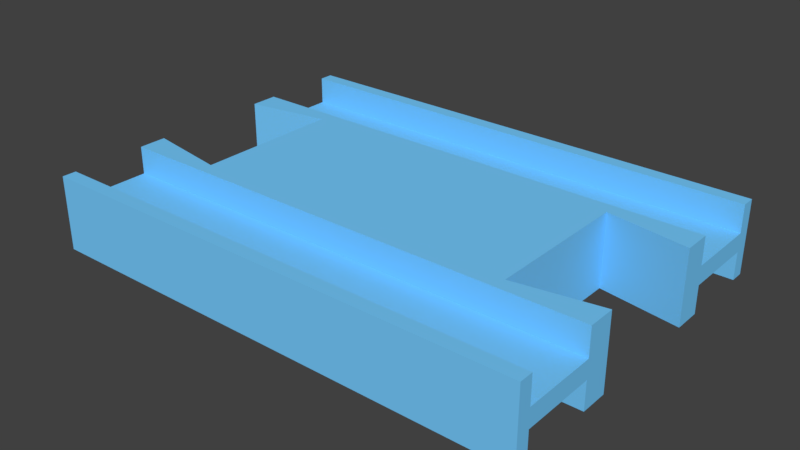 # Source: straight_f.blend  (saved by Blender 2.78.0; exported with 4.5.12 LTS)
import bpy
from mathutils import Matrix  # noqa: F401  (used for matrix-valued properties, if any)

bpy.ops.wm.read_factory_settings(use_empty=True)
scene = bpy.context.scene
scene.name = 'Scene'

# ---- collections
col_collection_1 = bpy.data.collections.new('Collection 1'); scene.collection.children.link(col_collection_1)

# ---- materials (node trees are filled in below, after node groups)
mat_material_003 = bpy.data.materials.new('Material.003')
mat_material_003.alpha_threshold = 0.0
mat_material_003.use_transparent_shadow = False
mat_material_003.diffuse_color = (0.1845, 0.6038, 1.0, 1.0)
mat_material_003.roughness = 0.5
mat_material_003.specular_intensity = 0.0

# ---- material node trees

# ---- world
world_world = bpy.data.worlds.new('World'); scene.world = world_world
world_world.color = (0.05088, 0.05088, 0.05088)
world_world.use_sun_shadow = False
world_world.sun_shadow_jitter_overblur = 0.0
world_world.cycles.sampling_method = 'MANUAL'

# ---- meshes
me_cube_004 = bpy.data.meshes.new('Cube.004')
me_cube_004.from_pydata([(0.5, -1.0, -1.0), (0.08605, 0.0, -1.0), (0.5, -0.9211, -1.0), (0.5, -0.5, -1.0), (0.08605, -0.4211, -1.0), (0.5, -0.3421, -1.0), (0.5, -0.9211, -0.25), (0.5, -0.5, -0.25), (0.002326, -1.0, -1.0), (0.002326, -0.9211, -1.0), (0.002326, -0.5, -1.0), (0.002326, -0.3421, -1.0), (0.002326, -0.5, -0.25), (0.002326, -0.9211, -0.25), (0.4163, -0.4211, -1.0), (0.4163, 0.0, -1.0), (0.5, -1.0, 0.0), (0.08605, 0.0, 0.0), (0.08605, -0.4211, 0.0), (0.002326, -1.0, 0.0), (0.002326, -0.3421, 0.0), (0.5, -0.3421, 0.0), (0.4163, 0.0, 0.0), (0.4163, -0.4211, 0.0)], [], [(6, 13, 12, 7), (16, 19, 8, 0), (7, 12, 10, 3), (0, 8, 9, 2), (2, 9, 13, 6), (18, 4, 11, 20), (1, 15, 14, 5, 3, 10, 11, 4), (21, 5, 14, 23), (0, 2, 6, 7, 3, 5, 21, 16), (4, 18, 17, 1), (15, 22, 23, 14), (9, 8, 19, 20, 11, 10, 12, 13)])
me_cube_004.materials.append(mat_material_003)
me_cube_004.use_remesh_preserve_volume = False
me_cube_004.use_remesh_preserve_attributes = False
me_cube_004.use_mirror_vertex_groups = False
me_cube_004.update()

# ---- objects
ob_straiht_f = bpy.data.objects.new('straiht_f', me_cube_004)

# ---- transforms, parenting, visibility, modifiers, constraints
ob_straiht_f.location = (0.0, 5.96e-08, 0.0)
ob_straiht_f.scale = (107.5, 19.0, 4.0)
ob_straiht_f.lock_rotation = (True, True, False)
ob_straiht_f.lock_scale = (True, True, True)
ob_straiht_f.lineart.crease_threshold = 0.0
_m = ob_straiht_f.modifiers.new('Mirror', 'MIRROR')
_m.use_axis = (False, True, True)
_m.use_clip = True

# ---- collection membership
col_collection_1.objects.link(ob_straiht_f)

# ---- scene / render settings (as saved in the file)
scene.frame_start = 1; scene.frame_end = 250; scene.frame_set(3)
scene.render.engine = 'BLENDER_EEVEE_NEXT'
scene.render.resolution_percentage = 50
scene.render.dither_intensity = 0.0
scene.cycles.use_denoising = False
scene.cycles.samples = 128
scene.cycles.sampling_pattern = 'TABULATED_SOBOL'
scene.cycles.light_sampling_threshold = 0.0
scene.cycles.use_adaptive_sampling = False
scene.cycles.use_light_tree = False
scene.cycles.blur_glossy = 0.0
scene.cycles.sample_clamp_indirect = 0.0
scene.view_settings.view_transform = 'Standard'
scene.unit_settings.scale_length = 0.001
bpy.context.view_layer.update()

# ---- added for rendering (the .blend has no active camera and no usable light): camera, sun
cam_auto = bpy.data.cameras.new('AutoCamera')
cam_auto.lens = 50.0
cam_auto.sensor_width = 36.0
cam_auto.clip_end = 1073.44
ob_auto_camera = bpy.data.objects.new('AutoCamera', cam_auto)
scene.collection.objects.link(ob_auto_camera)
ob_auto_camera.location = (88.1647, -73.3976, 48.9317)
ob_auto_camera.rotation_euler = (1.09748, -7.21219e-08, 0.694738)
scene.camera = ob_auto_camera
light_auto_sun = bpy.data.lights.new('AutoSun', 'SUN')
light_auto_sun.energy = 3.0
light_auto_sun.angle = 0.0523599
ob_auto_sun = bpy.data.objects.new('AutoSun', light_auto_sun)
scene.collection.objects.link(ob_auto_sun)
ob_auto_sun.rotation_euler = (0.872665, 0.174533, 0.523599)
bpy.context.view_layer.update()
